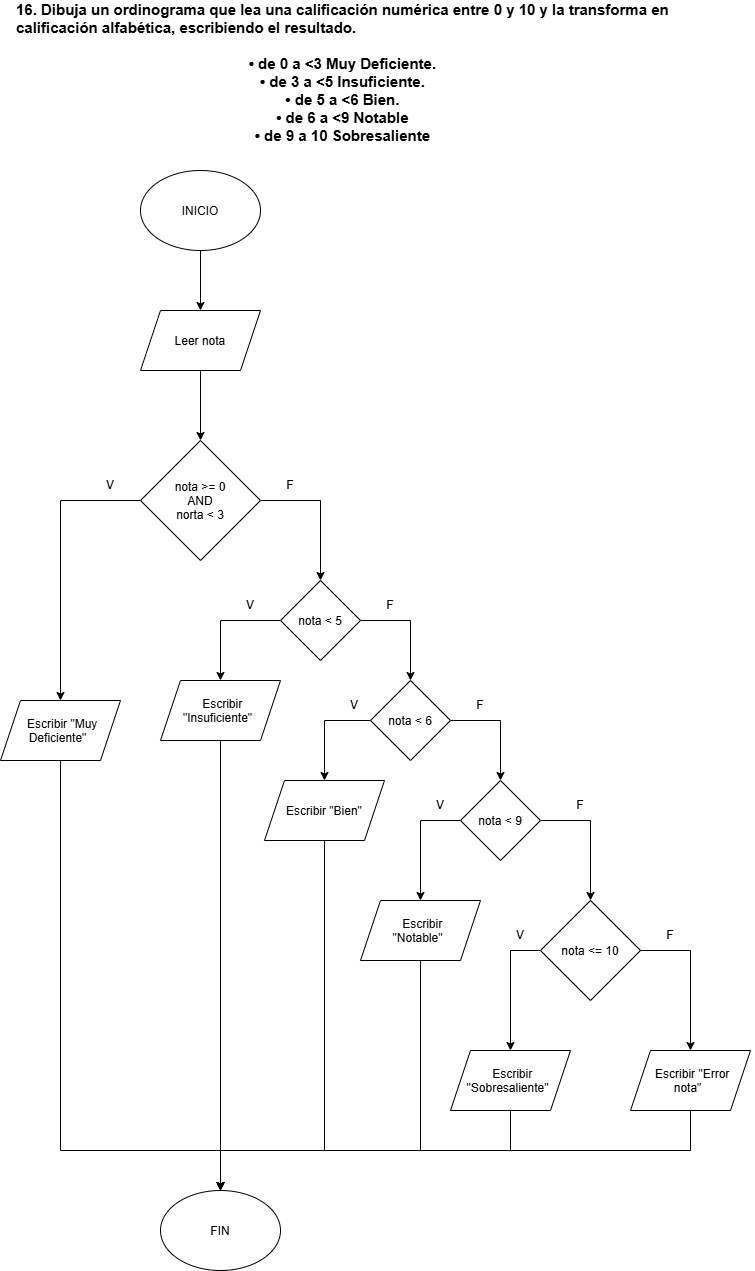

The diagram above was exported from draw.io. Its source (the exported page's mxGraphModel, read from the mxfile embedded in the PNG):
<mxGraphModel dx="1119" dy="2776" grid="1" gridSize="10" guides="1" tooltips="1" connect="1" arrows="1" fold="1" page="1" pageScale="1" pageWidth="827" pageHeight="1169" background="light-dark(#ffffff, #121212)" math="0" shadow="0">
  <root>
    <mxCell id="0" />
    <mxCell id="1" parent="0" />
    <mxCell id="TJDDfPm79CHC0Uj-Wq0A-1" parent="1" style="text;html=1;whiteSpace=wrap;strokeColor=none;fillColor=none;align=left;verticalAlign=middle;rounded=0;" value="&lt;font style=&quot;font-size: 15px;&quot;&gt;&lt;b&gt;16. Dibuja un ordinograma que lea una calificación numérica entre 0 y 10 y la transforma en&lt;br&gt;calificación alfabética, escribiendo el resultado.&lt;br&gt;&lt;br&gt;&lt;div style=&quot;text-align: center;&quot;&gt;&lt;span style=&quot;background-color: transparent; color: light-dark(rgb(0, 0, 0), rgb(255, 255, 255)); font-size: 12px;&quot;&gt;&lt;font style=&quot;font-size: 15px;&quot;&gt;• de 0 a &amp;lt;3 Muy Deficiente.&lt;/font&gt;&lt;/span&gt;&lt;/div&gt;&lt;div style=&quot;text-align: center;&quot;&gt;&lt;span style=&quot;background-color: transparent; color: light-dark(rgb(0, 0, 0), rgb(255, 255, 255)); font-size: 12px;&quot;&gt;&lt;font style=&quot;font-size: 15px;&quot;&gt;• de 3 a &amp;lt;5 Insuficiente.&lt;/font&gt;&lt;/span&gt;&lt;/div&gt;&lt;div style=&quot;text-align: center;&quot;&gt;&lt;span style=&quot;background-color: transparent; color: light-dark(rgb(0, 0, 0), rgb(255, 255, 255)); font-size: 12px;&quot;&gt;&lt;font style=&quot;font-size: 15px;&quot;&gt;• de 5 a &amp;lt;6 Bien.&lt;/font&gt;&lt;/span&gt;&lt;/div&gt;&lt;div style=&quot;text-align: center;&quot;&gt;&lt;span style=&quot;background-color: transparent; color: light-dark(rgb(0, 0, 0), rgb(255, 255, 255)); font-size: 12px;&quot;&gt;&lt;font style=&quot;font-size: 15px;&quot;&gt;• de 6 a &amp;lt;9 Notable&lt;/font&gt;&lt;/span&gt;&lt;/div&gt;&lt;div style=&quot;text-align: center;&quot;&gt;&lt;span style=&quot;background-color: transparent; color: light-dark(rgb(0, 0, 0), rgb(255, 255, 255)); font-size: 12px;&quot;&gt;&lt;font style=&quot;font-size: 15px;&quot;&gt;• de 9 a 10 Sobresaliente&lt;/font&gt;&lt;/span&gt;&lt;/div&gt;&lt;/b&gt;&lt;/font&gt;&lt;div&gt;&lt;br&gt;&lt;/div&gt;" vertex="1">
      <mxGeometry height="160" width="740" x="44" y="-1140" as="geometry" />
    </mxCell>
    <mxCell id="TJDDfPm79CHC0Uj-Wq0A-5" edge="1" parent="1" source="TJDDfPm79CHC0Uj-Wq0A-2" style="edgeStyle=orthogonalEdgeStyle;rounded=0;orthogonalLoop=1;jettySize=auto;html=1;" target="TJDDfPm79CHC0Uj-Wq0A-3" value="">
      <mxGeometry relative="1" as="geometry" />
    </mxCell>
    <mxCell id="TJDDfPm79CHC0Uj-Wq0A-2" parent="1" style="ellipse;whiteSpace=wrap;html=1;shapeInside=1;" value="INICIO" vertex="1">
      <mxGeometry height="80" width="120" x="170" y="-970" as="geometry" />
    </mxCell>
    <mxCell id="TJDDfPm79CHC0Uj-Wq0A-6" edge="1" parent="1" source="TJDDfPm79CHC0Uj-Wq0A-3" style="edgeStyle=orthogonalEdgeStyle;rounded=0;orthogonalLoop=1;jettySize=auto;html=1;" target="TJDDfPm79CHC0Uj-Wq0A-4" value="">
      <mxGeometry relative="1" as="geometry" />
    </mxCell>
    <mxCell id="TJDDfPm79CHC0Uj-Wq0A-3" parent="1" style="shape=parallelogram;perimeter=parallelogramPerimeter;whiteSpace=wrap;html=1;shapeInside=1;fixedSize=1;" value="Leer nota" vertex="1">
      <mxGeometry height="60" width="120" x="170" y="-830" as="geometry" />
    </mxCell>
    <mxCell id="TJDDfPm79CHC0Uj-Wq0A-9" edge="1" parent="1" source="TJDDfPm79CHC0Uj-Wq0A-4" style="edgeStyle=orthogonalEdgeStyle;rounded=0;orthogonalLoop=1;jettySize=auto;html=1;" target="TJDDfPm79CHC0Uj-Wq0A-7">
      <mxGeometry relative="1" as="geometry" />
    </mxCell>
    <mxCell id="TJDDfPm79CHC0Uj-Wq0A-10" edge="1" parent="1" source="TJDDfPm79CHC0Uj-Wq0A-4" style="edgeStyle=orthogonalEdgeStyle;rounded=0;orthogonalLoop=1;jettySize=auto;html=1;" target="TJDDfPm79CHC0Uj-Wq0A-8">
      <mxGeometry relative="1" as="geometry" />
    </mxCell>
    <mxCell id="TJDDfPm79CHC0Uj-Wq0A-4" parent="1" style="rhombus;whiteSpace=wrap;html=1;shapeInside=1;" value="nota &amp;gt;= 0&lt;br&gt;AND&lt;br&gt;norta &amp;lt; 3" vertex="1">
      <mxGeometry height="120" width="120" x="170" y="-700" as="geometry" />
    </mxCell>
    <mxCell id="TJDDfPm79CHC0Uj-Wq0A-38" edge="1" parent="1" source="TJDDfPm79CHC0Uj-Wq0A-7" style="edgeStyle=orthogonalEdgeStyle;rounded=0;orthogonalLoop=1;jettySize=auto;html=1;entryX=0.5;entryY=0;entryDx=0;entryDy=0;" target="TJDDfPm79CHC0Uj-Wq0A-36">
      <mxGeometry relative="1" as="geometry">
        <Array as="points">
          <mxPoint x="90" y="10" />
          <mxPoint x="250" y="10" />
        </Array>
      </mxGeometry>
    </mxCell>
    <mxCell id="TJDDfPm79CHC0Uj-Wq0A-7" parent="1" style="shape=parallelogram;perimeter=parallelogramPerimeter;whiteSpace=wrap;html=1;shapeInside=1;fixedSize=1;" value="Escribir &quot;Muy Deficiente&quot;" vertex="1">
      <mxGeometry height="60" width="120" x="30" y="-440" as="geometry" />
    </mxCell>
    <mxCell id="TJDDfPm79CHC0Uj-Wq0A-18" edge="1" parent="1" source="TJDDfPm79CHC0Uj-Wq0A-8" style="edgeStyle=orthogonalEdgeStyle;rounded=0;orthogonalLoop=1;jettySize=auto;html=1;entryX=0.5;entryY=0;entryDx=0;entryDy=0;" target="TJDDfPm79CHC0Uj-Wq0A-15">
      <mxGeometry relative="1" as="geometry" />
    </mxCell>
    <mxCell id="TJDDfPm79CHC0Uj-Wq0A-21" edge="1" parent="1" source="TJDDfPm79CHC0Uj-Wq0A-8" style="edgeStyle=orthogonalEdgeStyle;rounded=0;orthogonalLoop=1;jettySize=auto;html=1;entryX=0.5;entryY=0;entryDx=0;entryDy=0;" target="TJDDfPm79CHC0Uj-Wq0A-14">
      <mxGeometry relative="1" x="-0.3333" as="geometry">
        <Array as="points">
          <mxPoint x="250" y="-520" />
        </Array>
      </mxGeometry>
    </mxCell>
    <mxCell id="TJDDfPm79CHC0Uj-Wq0A-8" parent="1" style="rhombus;whiteSpace=wrap;html=1;shapeInside=1;" value="nota &amp;lt; 5" vertex="1">
      <mxGeometry height="80" width="80" x="310" y="-560" as="geometry" />
    </mxCell>
    <mxCell id="TJDDfPm79CHC0Uj-Wq0A-11" parent="1" style="text;html=1;whiteSpace=wrap;strokeColor=none;fillColor=none;align=center;verticalAlign=middle;rounded=0;" value="V" vertex="1">
      <mxGeometry height="30" width="60" x="110" y="-670" as="geometry" />
    </mxCell>
    <mxCell id="TJDDfPm79CHC0Uj-Wq0A-12" parent="1" style="text;html=1;whiteSpace=wrap;strokeColor=none;fillColor=none;align=center;verticalAlign=middle;rounded=0;" value="F" vertex="1">
      <mxGeometry height="30" width="60" x="290" y="-670" as="geometry" />
    </mxCell>
    <mxCell id="TJDDfPm79CHC0Uj-Wq0A-39" edge="1" parent="1" source="TJDDfPm79CHC0Uj-Wq0A-14" style="edgeStyle=orthogonalEdgeStyle;rounded=0;orthogonalLoop=1;jettySize=auto;html=1;entryX=0.5;entryY=0;entryDx=0;entryDy=0;" target="TJDDfPm79CHC0Uj-Wq0A-36">
      <mxGeometry relative="1" as="geometry" />
    </mxCell>
    <mxCell id="TJDDfPm79CHC0Uj-Wq0A-14" parent="1" style="shape=parallelogram;perimeter=parallelogramPerimeter;whiteSpace=wrap;html=1;shapeInside=1;fixedSize=1;" value="Escribir &quot;Insuficiente&quot;" vertex="1">
      <mxGeometry height="60" width="120" x="190" y="-460" as="geometry" />
    </mxCell>
    <mxCell id="TJDDfPm79CHC0Uj-Wq0A-19" edge="1" parent="1" source="TJDDfPm79CHC0Uj-Wq0A-15" style="edgeStyle=orthogonalEdgeStyle;rounded=0;orthogonalLoop=1;jettySize=auto;html=1;entryX=0.5;entryY=0;entryDx=0;entryDy=0;" target="TJDDfPm79CHC0Uj-Wq0A-16">
      <mxGeometry relative="1" x="-0.3636" as="geometry" />
    </mxCell>
    <mxCell id="TJDDfPm79CHC0Uj-Wq0A-23" edge="1" parent="1" source="TJDDfPm79CHC0Uj-Wq0A-15" style="edgeStyle=orthogonalEdgeStyle;rounded=0;orthogonalLoop=1;jettySize=auto;html=1;entryX=0.5;entryY=0;entryDx=0;entryDy=0;" target="TJDDfPm79CHC0Uj-Wq0A-22">
      <mxGeometry relative="1" as="geometry">
        <Array as="points">
          <mxPoint x="354" y="-420" />
        </Array>
      </mxGeometry>
    </mxCell>
    <mxCell id="TJDDfPm79CHC0Uj-Wq0A-15" parent="1" style="rhombus;whiteSpace=wrap;html=1;shapeInside=1;" value="nota &amp;lt; 6" vertex="1">
      <mxGeometry height="80" width="80" x="400" y="-460" as="geometry" />
    </mxCell>
    <mxCell id="TJDDfPm79CHC0Uj-Wq0A-20" edge="1" parent="1" source="TJDDfPm79CHC0Uj-Wq0A-16" style="edgeStyle=orthogonalEdgeStyle;rounded=0;orthogonalLoop=1;jettySize=auto;html=1;entryX=0.5;entryY=0;entryDx=0;entryDy=0;" target="TJDDfPm79CHC0Uj-Wq0A-17">
      <mxGeometry relative="1" as="geometry">
        <Array as="points">
          <mxPoint x="620" y="-320" />
        </Array>
      </mxGeometry>
    </mxCell>
    <mxCell id="TJDDfPm79CHC0Uj-Wq0A-25" edge="1" parent="1" source="TJDDfPm79CHC0Uj-Wq0A-16" style="edgeStyle=orthogonalEdgeStyle;rounded=0;orthogonalLoop=1;jettySize=auto;html=1;" target="TJDDfPm79CHC0Uj-Wq0A-24">
      <mxGeometry relative="1" as="geometry">
        <Array as="points">
          <mxPoint x="450" y="-320" />
        </Array>
      </mxGeometry>
    </mxCell>
    <mxCell id="TJDDfPm79CHC0Uj-Wq0A-16" parent="1" style="rhombus;whiteSpace=wrap;html=1;shapeInside=1;" value="nota &amp;lt; 9" vertex="1">
      <mxGeometry height="80" width="80" x="490" y="-360" as="geometry" />
    </mxCell>
    <mxCell id="TJDDfPm79CHC0Uj-Wq0A-35" edge="1" parent="1" source="TJDDfPm79CHC0Uj-Wq0A-17" style="edgeStyle=orthogonalEdgeStyle;rounded=0;orthogonalLoop=1;jettySize=auto;html=1;" target="TJDDfPm79CHC0Uj-Wq0A-34" value="">
      <mxGeometry relative="1" as="geometry">
        <Array as="points">
          <mxPoint x="540" y="-190" />
        </Array>
      </mxGeometry>
    </mxCell>
    <mxCell id="TJDDfPm79CHC0Uj-Wq0A-43" edge="1" parent="1" source="TJDDfPm79CHC0Uj-Wq0A-44" style="edgeStyle=orthogonalEdgeStyle;rounded=0;orthogonalLoop=1;jettySize=auto;html=1;entryX=0.5;entryY=0;entryDx=0;entryDy=0;" target="TJDDfPm79CHC0Uj-Wq0A-36">
      <mxGeometry relative="1" as="geometry">
        <Array as="points">
          <mxPoint x="720" y="10" />
          <mxPoint x="250" y="10" />
        </Array>
      </mxGeometry>
    </mxCell>
    <mxCell id="TJDDfPm79CHC0Uj-Wq0A-17" parent="1" style="rhombus;whiteSpace=wrap;html=1;shapeInside=1;" value="nota &amp;lt;= 10" vertex="1">
      <mxGeometry height="100" width="100" x="570" y="-240" as="geometry" />
    </mxCell>
    <mxCell id="TJDDfPm79CHC0Uj-Wq0A-40" edge="1" parent="1" source="TJDDfPm79CHC0Uj-Wq0A-22" style="edgeStyle=orthogonalEdgeStyle;rounded=0;orthogonalLoop=1;jettySize=auto;html=1;entryX=0.5;entryY=0;entryDx=0;entryDy=0;" target="TJDDfPm79CHC0Uj-Wq0A-36">
      <mxGeometry relative="1" as="geometry">
        <Array as="points">
          <mxPoint x="354" y="10" />
          <mxPoint x="250" y="10" />
        </Array>
      </mxGeometry>
    </mxCell>
    <mxCell id="TJDDfPm79CHC0Uj-Wq0A-22" parent="1" style="shape=parallelogram;perimeter=parallelogramPerimeter;whiteSpace=wrap;html=1;shapeInside=1;fixedSize=1;" value="Escribir &quot;Bien&quot;" vertex="1">
      <mxGeometry height="60" width="120" x="294" y="-360" as="geometry" />
    </mxCell>
    <mxCell id="TJDDfPm79CHC0Uj-Wq0A-41" edge="1" parent="1" source="TJDDfPm79CHC0Uj-Wq0A-24" style="edgeStyle=orthogonalEdgeStyle;rounded=0;orthogonalLoop=1;jettySize=auto;html=1;entryX=0.5;entryY=0;entryDx=0;entryDy=0;" target="TJDDfPm79CHC0Uj-Wq0A-36">
      <mxGeometry relative="1" as="geometry">
        <Array as="points">
          <mxPoint x="450" y="10" />
          <mxPoint x="250" y="10" />
        </Array>
      </mxGeometry>
    </mxCell>
    <mxCell id="TJDDfPm79CHC0Uj-Wq0A-24" parent="1" style="shape=parallelogram;perimeter=parallelogramPerimeter;whiteSpace=wrap;html=1;shapeInside=1;fixedSize=1;" value="Escribir &quot;Notable&quot;" vertex="1">
      <mxGeometry height="60" width="120" x="390" y="-240" as="geometry" />
    </mxCell>
    <mxCell id="TJDDfPm79CHC0Uj-Wq0A-27" parent="1" style="text;html=1;whiteSpace=wrap;strokeColor=none;fillColor=none;align=center;verticalAlign=middle;rounded=0;" value="F" vertex="1">
      <mxGeometry height="30" width="60" x="390" y="-550" as="geometry" />
    </mxCell>
    <mxCell id="TJDDfPm79CHC0Uj-Wq0A-28" parent="1" style="text;html=1;whiteSpace=wrap;strokeColor=none;fillColor=none;align=center;verticalAlign=middle;rounded=0;" value="F" vertex="1">
      <mxGeometry height="30" width="60" x="480" y="-450" as="geometry" />
    </mxCell>
    <mxCell id="TJDDfPm79CHC0Uj-Wq0A-29" parent="1" style="text;html=1;whiteSpace=wrap;strokeColor=none;fillColor=none;align=center;verticalAlign=middle;rounded=0;" value="F" vertex="1">
      <mxGeometry height="30" width="60" x="580" y="-350" as="geometry" />
    </mxCell>
    <mxCell id="TJDDfPm79CHC0Uj-Wq0A-30" parent="1" style="text;html=1;whiteSpace=wrap;strokeColor=none;fillColor=none;align=center;verticalAlign=middle;rounded=0;" value="V" vertex="1">
      <mxGeometry height="30" width="60" x="250" y="-550" as="geometry" />
    </mxCell>
    <mxCell id="TJDDfPm79CHC0Uj-Wq0A-31" parent="1" style="text;html=1;whiteSpace=wrap;strokeColor=none;fillColor=none;align=center;verticalAlign=middle;rounded=0;" value="V" vertex="1">
      <mxGeometry height="30" width="60" x="354" y="-450" as="geometry" />
    </mxCell>
    <mxCell id="TJDDfPm79CHC0Uj-Wq0A-32" parent="1" style="text;html=1;whiteSpace=wrap;strokeColor=none;fillColor=none;align=center;verticalAlign=middle;rounded=0;" value="V" vertex="1">
      <mxGeometry height="30" width="60" x="440" y="-350" as="geometry" />
    </mxCell>
    <mxCell id="TJDDfPm79CHC0Uj-Wq0A-37" edge="1" parent="1" source="TJDDfPm79CHC0Uj-Wq0A-34" style="edgeStyle=orthogonalEdgeStyle;rounded=0;orthogonalLoop=1;jettySize=auto;html=1;entryX=0.5;entryY=0;entryDx=0;entryDy=0;" target="TJDDfPm79CHC0Uj-Wq0A-36">
      <mxGeometry relative="1" x="-0.3784" as="geometry">
        <Array as="points">
          <mxPoint x="540" y="10" />
          <mxPoint x="250" y="10" />
        </Array>
      </mxGeometry>
    </mxCell>
    <mxCell id="TJDDfPm79CHC0Uj-Wq0A-34" parent="1" style="shape=parallelogram;perimeter=parallelogramPerimeter;whiteSpace=wrap;html=1;shapeInside=1;fixedSize=1;" value="Escribir &quot;Sobresaliente&quot;" vertex="1">
      <mxGeometry height="60" width="120" x="480" y="-90" as="geometry" />
    </mxCell>
    <mxCell id="TJDDfPm79CHC0Uj-Wq0A-36" parent="1" style="ellipse;whiteSpace=wrap;html=1;shapeInside=1;" value="FIN" vertex="1">
      <mxGeometry height="80" width="120" x="190" y="50" as="geometry" />
    </mxCell>
    <mxCell id="TJDDfPm79CHC0Uj-Wq0A-42" parent="1" style="text;html=1;whiteSpace=wrap;strokeColor=none;fillColor=none;align=center;verticalAlign=middle;rounded=0;" value="V" vertex="1">
      <mxGeometry height="30" width="60" x="520" y="-220" as="geometry" />
    </mxCell>
    <mxCell id="TJDDfPm79CHC0Uj-Wq0A-45" edge="1" parent="1" source="TJDDfPm79CHC0Uj-Wq0A-17" style="edgeStyle=orthogonalEdgeStyle;rounded=0;orthogonalLoop=1;jettySize=auto;html=1;" target="TJDDfPm79CHC0Uj-Wq0A-44" value="">
      <mxGeometry relative="1" as="geometry">
        <Array as="points">
          <mxPoint x="720" y="-190" />
        </Array>
        <mxPoint x="670" y="-190" as="sourcePoint" />
        <mxPoint x="250" y="50" as="targetPoint" />
      </mxGeometry>
    </mxCell>
    <mxCell id="TJDDfPm79CHC0Uj-Wq0A-44" parent="1" style="shape=parallelogram;perimeter=parallelogramPerimeter;whiteSpace=wrap;html=1;shapeInside=1;fixedSize=1;" value="Escribir &quot;Error nota&quot;" vertex="1">
      <mxGeometry height="60" width="120" x="660" y="-90" as="geometry" />
    </mxCell>
    <mxCell id="TJDDfPm79CHC0Uj-Wq0A-46" parent="1" style="text;html=1;whiteSpace=wrap;strokeColor=none;fillColor=none;align=center;verticalAlign=middle;rounded=0;" value="F" vertex="1">
      <mxGeometry height="30" width="60" x="670" y="-220" as="geometry" />
    </mxCell>
  </root>
</mxGraphModel>